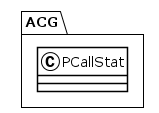

The diagram above was rendered by PlantUML. Its source (embedded in the PNG):
@startuml
!theme plain
package ACG {
class PCallStat {
}
}
@enduml